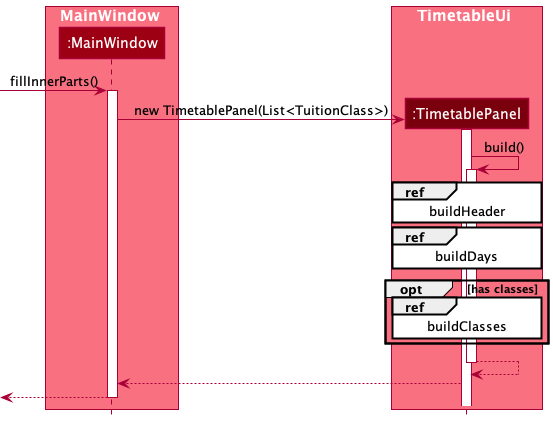

The diagram above was rendered by PlantUML. Its source (embedded in the PNG):
@startuml
!include style.puml


box MainWindow MODEL_COLOR_T1
participant ":MainWindow" as MainWindow MODEL_COLOR
end box

box TimetableUi MODEL_COLOR_T1
participant ":TimetablePanel" as TimetablePanel MODEL_COLOR_T3
end box

[-> MainWindow : fillInnerParts()
activate MainWindow

create TimetablePanel
MainWindow -> TimetablePanel : new TimetablePanel(List<TuitionClass>)
activate TimetablePanel

TimetablePanel -> TimetablePanel : build()
activate TimetablePanel

ref over TimetablePanel, TimetablePanel: buildHeader

ref over TimetablePanel, TimetablePanel: buildDays

opt MODEL_COLOR_T1 has classes
ref over TimetablePanel, TimetablePanel: buildClasses

end

TimetablePanel --> TimetablePanel
deactivate TimetablePanel

TimetablePanel --> MainWindow
[<-- MainWindow
deactivate MainWindow
@enduml